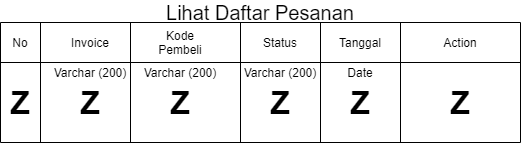

The diagram above was exported from draw.io. Its source (the exported page's mxGraphModel, read from the mxfile embedded in the PNG):
<mxGraphModel dx="684" dy="482" grid="1" gridSize="10" guides="1" tooltips="1" connect="1" arrows="1" fold="1" page="1" pageScale="1" pageWidth="827" pageHeight="1169" math="0" shadow="0">
  <root>
    <mxCell id="4c-2ch_nt54YiUGj6xkH-0" />
    <mxCell id="4c-2ch_nt54YiUGj6xkH-1" parent="4c-2ch_nt54YiUGj6xkH-0" />
    <mxCell id="bhH8PmUZtiN6yq9ZSKp9-0" value="No" style="text;html=1;strokeColor=none;fillColor=none;align=center;verticalAlign=middle;whiteSpace=wrap;rounded=0;" parent="4c-2ch_nt54YiUGj6xkH-1" vertex="1">
      <mxGeometry x="80" y="130" width="40" height="20" as="geometry" />
    </mxCell>
    <mxCell id="bhH8PmUZtiN6yq9ZSKp9-1" value="" style="endArrow=none;html=1;" parent="4c-2ch_nt54YiUGj6xkH-1" edge="1">
      <mxGeometry width="50" height="50" relative="1" as="geometry">
        <mxPoint x="80" y="239.9999999999999" as="sourcePoint" />
        <mxPoint x="80" y="119.99999999999989" as="targetPoint" />
      </mxGeometry>
    </mxCell>
    <mxCell id="bhH8PmUZtiN6yq9ZSKp9-2" value="" style="endArrow=none;html=1;" parent="4c-2ch_nt54YiUGj6xkH-1" edge="1">
      <mxGeometry width="50" height="50" relative="1" as="geometry">
        <mxPoint x="120" y="239.9999999999999" as="sourcePoint" />
        <mxPoint x="120" y="119.99999999999989" as="targetPoint" />
      </mxGeometry>
    </mxCell>
    <mxCell id="bhH8PmUZtiN6yq9ZSKp9-3" value="Invoice" style="text;html=1;strokeColor=none;fillColor=none;align=center;verticalAlign=middle;whiteSpace=wrap;rounded=0;" parent="4c-2ch_nt54YiUGj6xkH-1" vertex="1">
      <mxGeometry x="150" y="130" width="40" height="20" as="geometry" />
    </mxCell>
    <mxCell id="bhH8PmUZtiN6yq9ZSKp9-4" value="" style="endArrow=none;html=1;" parent="4c-2ch_nt54YiUGj6xkH-1" edge="1">
      <mxGeometry width="50" height="50" relative="1" as="geometry">
        <mxPoint x="210" y="239.9999999999999" as="sourcePoint" />
        <mxPoint x="210" y="119.99999999999989" as="targetPoint" />
      </mxGeometry>
    </mxCell>
    <mxCell id="bhH8PmUZtiN6yq9ZSKp9-5" value="Kode Pembeli" style="text;html=1;strokeColor=none;fillColor=none;align=center;verticalAlign=middle;whiteSpace=wrap;rounded=0;" parent="4c-2ch_nt54YiUGj6xkH-1" vertex="1">
      <mxGeometry x="240" y="130" width="40" height="20" as="geometry" />
    </mxCell>
    <mxCell id="bhH8PmUZtiN6yq9ZSKp9-6" value="" style="endArrow=none;html=1;" parent="4c-2ch_nt54YiUGj6xkH-1" edge="1">
      <mxGeometry width="50" height="50" relative="1" as="geometry">
        <mxPoint x="319.9999999999998" y="239.9999999999999" as="sourcePoint" />
        <mxPoint x="319.9999999999998" y="119.99999999999989" as="targetPoint" />
      </mxGeometry>
    </mxCell>
    <mxCell id="bhH8PmUZtiN6yq9ZSKp9-7" value="" style="endArrow=none;html=1;" parent="4c-2ch_nt54YiUGj6xkH-1" edge="1">
      <mxGeometry width="50" height="50" relative="1" as="geometry">
        <mxPoint x="399.9999999999998" y="239.9999999999999" as="sourcePoint" />
        <mxPoint x="399.9999999999998" y="119.99999999999989" as="targetPoint" />
      </mxGeometry>
    </mxCell>
    <mxCell id="bhH8PmUZtiN6yq9ZSKp9-8" value="Status" style="text;html=1;strokeColor=none;fillColor=none;align=center;verticalAlign=middle;whiteSpace=wrap;rounded=0;" parent="4c-2ch_nt54YiUGj6xkH-1" vertex="1">
      <mxGeometry x="340" y="130" width="40" height="20" as="geometry" />
    </mxCell>
    <mxCell id="bhH8PmUZtiN6yq9ZSKp9-9" value="" style="endArrow=none;html=1;" parent="4c-2ch_nt54YiUGj6xkH-1" edge="1">
      <mxGeometry width="50" height="50" relative="1" as="geometry">
        <mxPoint x="479.9999999999998" y="239.9999999999999" as="sourcePoint" />
        <mxPoint x="479.9999999999998" y="119.99999999999989" as="targetPoint" />
      </mxGeometry>
    </mxCell>
    <mxCell id="bhH8PmUZtiN6yq9ZSKp9-10" value="Tanggal" style="text;html=1;strokeColor=none;fillColor=none;align=center;verticalAlign=middle;whiteSpace=wrap;rounded=0;" parent="4c-2ch_nt54YiUGj6xkH-1" vertex="1">
      <mxGeometry x="420" y="130" width="40" height="20" as="geometry" />
    </mxCell>
    <mxCell id="bhH8PmUZtiN6yq9ZSKp9-13" value="" style="endArrow=none;html=1;" parent="4c-2ch_nt54YiUGj6xkH-1" edge="1">
      <mxGeometry width="50" height="50" relative="1" as="geometry">
        <mxPoint x="599.9999999999998" y="239.9999999999999" as="sourcePoint" />
        <mxPoint x="599.9999999999998" y="119.99999999999989" as="targetPoint" />
      </mxGeometry>
    </mxCell>
    <mxCell id="bhH8PmUZtiN6yq9ZSKp9-14" value="Action" style="text;html=1;strokeColor=none;fillColor=none;align=center;verticalAlign=middle;whiteSpace=wrap;rounded=0;" parent="4c-2ch_nt54YiUGj6xkH-1" vertex="1">
      <mxGeometry x="520" y="130" width="40" height="20" as="geometry" />
    </mxCell>
    <mxCell id="bhH8PmUZtiN6yq9ZSKp9-17" value="" style="endArrow=none;html=1;" parent="4c-2ch_nt54YiUGj6xkH-1" edge="1">
      <mxGeometry width="50" height="50" relative="1" as="geometry">
        <mxPoint x="80" y="159.9999999999999" as="sourcePoint" />
        <mxPoint x="600" y="160" as="targetPoint" />
      </mxGeometry>
    </mxCell>
    <mxCell id="bhH8PmUZtiN6yq9ZSKp9-18" value="" style="endArrow=none;html=1;" parent="4c-2ch_nt54YiUGj6xkH-1" edge="1">
      <mxGeometry width="50" height="50" relative="1" as="geometry">
        <mxPoint x="80" y="119.99999999999989" as="sourcePoint" />
        <mxPoint x="600" y="120" as="targetPoint" />
      </mxGeometry>
    </mxCell>
    <mxCell id="bhH8PmUZtiN6yq9ZSKp9-19" value="" style="endArrow=none;html=1;" parent="4c-2ch_nt54YiUGj6xkH-1" edge="1">
      <mxGeometry width="50" height="50" relative="1" as="geometry">
        <mxPoint x="80" y="239.9999999999999" as="sourcePoint" />
        <mxPoint x="600" y="240" as="targetPoint" />
      </mxGeometry>
    </mxCell>
    <mxCell id="bhH8PmUZtiN6yq9ZSKp9-20" value="&lt;b style=&quot;font-size: 32px;&quot;&gt;Z&lt;/b&gt;" style="text;html=1;strokeColor=none;fillColor=none;align=center;verticalAlign=middle;whiteSpace=wrap;rounded=0;fontSize=32;" parent="4c-2ch_nt54YiUGj6xkH-1" vertex="1">
      <mxGeometry x="80" y="190" width="40" height="20" as="geometry" />
    </mxCell>
    <mxCell id="bhH8PmUZtiN6yq9ZSKp9-21" value="&lt;b style=&quot;font-size: 32px;&quot;&gt;Z&lt;/b&gt;" style="text;html=1;strokeColor=none;fillColor=none;align=center;verticalAlign=middle;whiteSpace=wrap;rounded=0;fontSize=32;" parent="4c-2ch_nt54YiUGj6xkH-1" vertex="1">
      <mxGeometry x="150" y="190" width="40" height="20" as="geometry" />
    </mxCell>
    <mxCell id="bhH8PmUZtiN6yq9ZSKp9-22" value="&lt;font style=&quot;font-size: 12px&quot;&gt;Varchar (200)&lt;/font&gt;" style="text;html=1;strokeColor=none;fillColor=none;align=center;verticalAlign=middle;whiteSpace=wrap;rounded=0;fontSize=12;" parent="4c-2ch_nt54YiUGj6xkH-1" vertex="1">
      <mxGeometry x="130" y="160" width="80" height="20" as="geometry" />
    </mxCell>
    <mxCell id="bhH8PmUZtiN6yq9ZSKp9-23" value="Varchar (200)" style="text;html=1;strokeColor=none;fillColor=none;align=center;verticalAlign=middle;whiteSpace=wrap;rounded=0;fontSize=12;" parent="4c-2ch_nt54YiUGj6xkH-1" vertex="1">
      <mxGeometry x="215" y="160" width="90" height="20" as="geometry" />
    </mxCell>
    <mxCell id="bhH8PmUZtiN6yq9ZSKp9-24" value="Varchar (200)" style="text;html=1;strokeColor=none;fillColor=none;align=center;verticalAlign=middle;whiteSpace=wrap;rounded=0;fontSize=12;" parent="4c-2ch_nt54YiUGj6xkH-1" vertex="1">
      <mxGeometry x="315" y="160" width="90" height="20" as="geometry" />
    </mxCell>
    <mxCell id="bhH8PmUZtiN6yq9ZSKp9-25" value="Date" style="text;html=1;strokeColor=none;fillColor=none;align=center;verticalAlign=middle;whiteSpace=wrap;rounded=0;fontSize=12;" parent="4c-2ch_nt54YiUGj6xkH-1" vertex="1">
      <mxGeometry x="395" y="160" width="90" height="20" as="geometry" />
    </mxCell>
    <mxCell id="bhH8PmUZtiN6yq9ZSKp9-26" value="&lt;b style=&quot;font-size: 32px;&quot;&gt;Z&lt;/b&gt;" style="text;html=1;strokeColor=none;fillColor=none;align=center;verticalAlign=middle;whiteSpace=wrap;rounded=0;fontSize=32;" parent="4c-2ch_nt54YiUGj6xkH-1" vertex="1">
      <mxGeometry x="240" y="190" width="40" height="20" as="geometry" />
    </mxCell>
    <mxCell id="bhH8PmUZtiN6yq9ZSKp9-27" value="&lt;b style=&quot;font-size: 32px;&quot;&gt;Z&lt;/b&gt;" style="text;html=1;strokeColor=none;fillColor=none;align=center;verticalAlign=middle;whiteSpace=wrap;rounded=0;fontSize=32;" parent="4c-2ch_nt54YiUGj6xkH-1" vertex="1">
      <mxGeometry x="340" y="190" width="40" height="20" as="geometry" />
    </mxCell>
    <mxCell id="bhH8PmUZtiN6yq9ZSKp9-28" value="&lt;b style=&quot;font-size: 32px;&quot;&gt;Z&lt;/b&gt;" style="text;html=1;strokeColor=none;fillColor=none;align=center;verticalAlign=middle;whiteSpace=wrap;rounded=0;fontSize=32;" parent="4c-2ch_nt54YiUGj6xkH-1" vertex="1">
      <mxGeometry x="420" y="190" width="40" height="20" as="geometry" />
    </mxCell>
    <mxCell id="bhH8PmUZtiN6yq9ZSKp9-30" value="&lt;font style=&quot;font-size: 20px&quot;&gt;Lihat Daftar Pesanan&lt;/font&gt;" style="text;html=1;strokeColor=none;fillColor=none;align=center;verticalAlign=middle;whiteSpace=wrap;rounded=0;" parent="4c-2ch_nt54YiUGj6xkH-1" vertex="1">
      <mxGeometry x="80" y="100" width="520" height="20" as="geometry" />
    </mxCell>
    <mxCell id="8kv1jLR8tmgw-bVYX5cn-0" value="&lt;b style=&quot;font-size: 32px;&quot;&gt;Z&lt;/b&gt;" style="text;html=1;strokeColor=none;fillColor=none;align=center;verticalAlign=middle;whiteSpace=wrap;rounded=0;fontSize=32;" parent="4c-2ch_nt54YiUGj6xkH-1" vertex="1">
      <mxGeometry x="520" y="190" width="40" height="20" as="geometry" />
    </mxCell>
  </root>
</mxGraphModel>